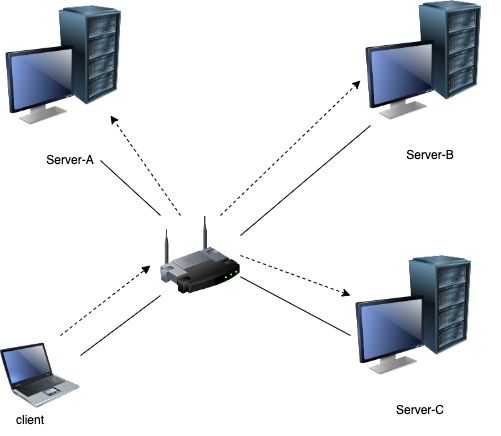

The diagram above was exported from draw.io. Its source (the exported page's mxGraphModel, read from the mxfile embedded in the PNG):
<mxGraphModel dx="702" dy="462" grid="1" gridSize="10" guides="1" tooltips="1" connect="1" arrows="1" fold="1" page="1" pageScale="1" pageWidth="827" pageHeight="1169" math="0" shadow="0">
  <root>
    <mxCell id="0" />
    <mxCell id="1" parent="0" />
    <mxCell id="2" value="" style="image;html=1;image=img/lib/clip_art/computers/Server_Rack_128x128.png" vertex="1" parent="1">
      <mxGeometry x="140" y="60" width="100" height="100" as="geometry" />
    </mxCell>
    <mxCell id="3" value="" style="image;html=1;image=img/lib/clip_art/computers/Monitor_128x128.png" vertex="1" parent="1">
      <mxGeometry x="100" y="100" width="80" height="80" as="geometry" />
    </mxCell>
    <mxCell id="4" value="Server-A" style="text;html=1;strokeColor=none;fillColor=none;align=center;verticalAlign=middle;whiteSpace=wrap;rounded=0;" vertex="1" parent="1">
      <mxGeometry x="140" y="200" width="60" height="30" as="geometry" />
    </mxCell>
    <mxCell id="5" value="" style="image;html=1;image=img/lib/clip_art/computers/Server_Rack_128x128.png" vertex="1" parent="1">
      <mxGeometry x="500" y="55" width="100" height="100" as="geometry" />
    </mxCell>
    <mxCell id="6" value="" style="image;html=1;image=img/lib/clip_art/computers/Monitor_128x128.png" vertex="1" parent="1">
      <mxGeometry x="460" y="95" width="80" height="80" as="geometry" />
    </mxCell>
    <mxCell id="7" value="Server-B" style="text;html=1;strokeColor=none;fillColor=none;align=center;verticalAlign=middle;whiteSpace=wrap;rounded=0;" vertex="1" parent="1">
      <mxGeometry x="500" y="195" width="60" height="30" as="geometry" />
    </mxCell>
    <mxCell id="8" value="" style="image;html=1;image=img/lib/clip_art/computers/Server_Rack_128x128.png" vertex="1" parent="1">
      <mxGeometry x="490" y="310" width="100" height="100" as="geometry" />
    </mxCell>
    <mxCell id="9" style="edgeStyle=none;html=1;exitX=0;exitY=0.5;exitDx=0;exitDy=0;endArrow=none;endFill=0;" edge="1" parent="1" source="10" target="14">
      <mxGeometry relative="1" as="geometry" />
    </mxCell>
    <mxCell id="10" value="" style="image;html=1;image=img/lib/clip_art/computers/Monitor_128x128.png" vertex="1" parent="1">
      <mxGeometry x="450" y="350" width="80" height="80" as="geometry" />
    </mxCell>
    <mxCell id="11" value="Server-C" style="text;html=1;strokeColor=none;fillColor=none;align=center;verticalAlign=middle;whiteSpace=wrap;rounded=0;" vertex="1" parent="1">
      <mxGeometry x="490" y="450" width="60" height="30" as="geometry" />
    </mxCell>
    <mxCell id="12" style="edgeStyle=none;html=1;exitX=1;exitY=0.25;exitDx=0;exitDy=0;endArrow=none;endFill=0;" edge="1" parent="1" source="14">
      <mxGeometry relative="1" as="geometry">
        <mxPoint x="470" y="180" as="targetPoint" />
      </mxGeometry>
    </mxCell>
    <mxCell id="13" style="edgeStyle=none;html=1;exitX=0;exitY=0;exitDx=0;exitDy=0;entryX=1;entryY=0.5;entryDx=0;entryDy=0;endArrow=none;endFill=0;" edge="1" parent="1" source="14" target="4">
      <mxGeometry relative="1" as="geometry" />
    </mxCell>
    <mxCell id="19" style="edgeStyle=none;html=1;exitX=0.25;exitY=0;exitDx=0;exitDy=0;dashed=1;" edge="1" parent="1" source="14">
      <mxGeometry relative="1" as="geometry">
        <mxPoint x="210" y="170" as="targetPoint" />
      </mxGeometry>
    </mxCell>
    <mxCell id="20" style="edgeStyle=none;html=1;exitX=0.75;exitY=0;exitDx=0;exitDy=0;entryX=0;entryY=0.5;entryDx=0;entryDy=0;dashed=1;" edge="1" parent="1" source="14" target="6">
      <mxGeometry relative="1" as="geometry" />
    </mxCell>
    <mxCell id="21" style="edgeStyle=none;html=1;exitX=1;exitY=0.5;exitDx=0;exitDy=0;entryX=0;entryY=0;entryDx=0;entryDy=0;dashed=1;" edge="1" parent="1" source="14" target="10">
      <mxGeometry relative="1" as="geometry" />
    </mxCell>
    <mxCell id="14" value="" style="image;html=1;image=img/lib/clip_art/networking/Wireless_Router_128x128.png" vertex="1" parent="1">
      <mxGeometry x="260" y="270" width="80" height="80" as="geometry" />
    </mxCell>
    <mxCell id="15" style="edgeStyle=none;html=1;exitX=1;exitY=0.25;exitDx=0;exitDy=0;entryX=0;entryY=1;entryDx=0;entryDy=0;endArrow=none;endFill=0;" edge="1" parent="1" source="17" target="14">
      <mxGeometry relative="1" as="geometry" />
    </mxCell>
    <mxCell id="16" style="edgeStyle=none;html=1;exitX=0.75;exitY=0;exitDx=0;exitDy=0;endArrow=block;endFill=1;dashed=1;" edge="1" parent="1" source="17">
      <mxGeometry relative="1" as="geometry">
        <mxPoint x="250" y="320" as="targetPoint" />
      </mxGeometry>
    </mxCell>
    <mxCell id="17" value="" style="image;html=1;image=img/lib/clip_art/computers/Laptop_128x128.png" vertex="1" parent="1">
      <mxGeometry x="100" y="390" width="80" height="80" as="geometry" />
    </mxCell>
    <mxCell id="18" value="client" style="text;html=1;strokeColor=none;fillColor=none;align=center;verticalAlign=middle;whiteSpace=wrap;rounded=0;" vertex="1" parent="1">
      <mxGeometry x="100" y="460" width="60" height="30" as="geometry" />
    </mxCell>
  </root>
</mxGraphModel>